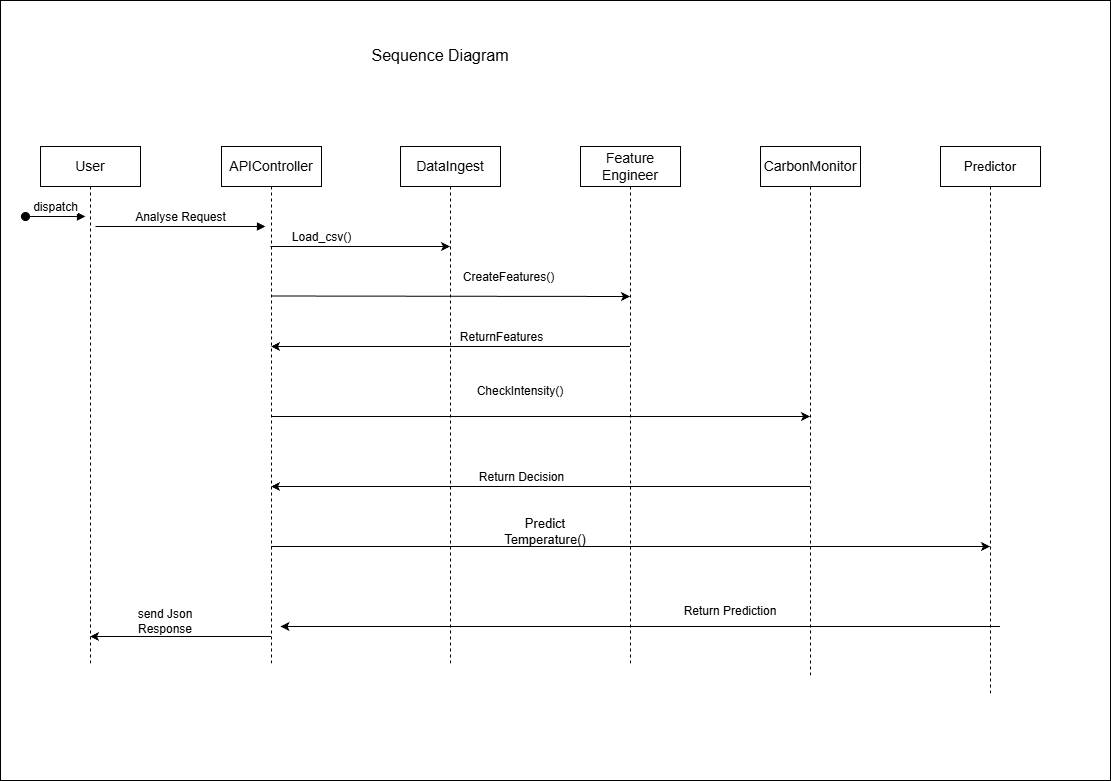

The diagram above was exported from draw.io. Its source (the exported page's mxGraphModel, read from the mxfile embedded in the PNG):
<mxGraphModel dx="1042" dy="721" grid="1" gridSize="10" guides="1" tooltips="1" connect="1" arrows="1" fold="1" page="1" pageScale="1" pageWidth="850" pageHeight="1100" math="0" shadow="0">
  <root>
    <mxCell id="0" />
    <mxCell id="1" parent="0" />
    <mxCell id="HKN_KWzQCDaC9NNu6AiI-47" parent="1" style="rounded=0;whiteSpace=wrap;html=1;" value="" vertex="1">
      <mxGeometry height="780" width="1110" y="20" as="geometry" />
    </mxCell>
    <mxCell id="HKN_KWzQCDaC9NNu6AiI-46" connectable="0" parent="1" style="group" value="" vertex="1">
      <mxGeometry height="550" width="1000" x="40" y="166" as="geometry" />
    </mxCell>
    <mxCell id="aM9ryv3xv72pqoxQDRHE-1" parent="HKN_KWzQCDaC9NNu6AiI-46" style="shape=umlLifeline;perimeter=lifelinePerimeter;whiteSpace=wrap;html=1;container=0;dropTarget=0;collapsible=0;recursiveResize=0;outlineConnect=0;portConstraint=eastwest;newEdgeStyle={&quot;edgeStyle&quot;:&quot;elbowEdgeStyle&quot;,&quot;elbow&quot;:&quot;vertical&quot;,&quot;curved&quot;:0,&quot;rounded&quot;:0};" value="&lt;font style=&quot;font-size: 14px;&quot;&gt;User&lt;/font&gt;" vertex="1">
      <mxGeometry height="520" width="100" as="geometry" />
    </mxCell>
    <mxCell id="aM9ryv3xv72pqoxQDRHE-3" edge="1" parent="aM9ryv3xv72pqoxQDRHE-1" style="html=1;verticalAlign=bottom;startArrow=oval;endArrow=block;startSize=8;edgeStyle=elbowEdgeStyle;elbow=horizontal;curved=0;rounded=0;" value="&lt;font style=&quot;font-size: 12px;&quot;&gt;dispatch&lt;/font&gt;">
      <mxGeometry relative="1" as="geometry">
        <mxPoint x="-15" y="70" as="sourcePoint" />
        <mxPoint x="45" y="70" as="targetPoint" />
      </mxGeometry>
    </mxCell>
    <mxCell id="HKN_KWzQCDaC9NNu6AiI-4" edge="1" parent="HKN_KWzQCDaC9NNu6AiI-46" style="edgeStyle=elbowEdgeStyle;rounded=0;orthogonalLoop=1;jettySize=auto;html=1;elbow=vertical;curved=0;" target="HKN_KWzQCDaC9NNu6AiI-3" value="">
      <mxGeometry relative="1" as="geometry">
        <Array as="points" />
        <mxPoint x="230" y="100" as="sourcePoint" />
        <mxPoint x="330" y="160" as="targetPoint" />
      </mxGeometry>
    </mxCell>
    <mxCell id="HKN_KWzQCDaC9NNu6AiI-5" connectable="0" parent="HKN_KWzQCDaC9NNu6AiI-4" style="edgeLabel;html=1;align=center;verticalAlign=middle;resizable=0;points=[];" value="&lt;font style=&quot;font-size: 12px;&quot;&gt;Load_csv()&lt;/font&gt;" vertex="1">
      <mxGeometry relative="1" x="-0.4949" y="2" as="geometry">
        <mxPoint x="5" y="-8" as="offset" />
      </mxGeometry>
    </mxCell>
    <mxCell id="HKN_KWzQCDaC9NNu6AiI-24" edge="1" parent="HKN_KWzQCDaC9NNu6AiI-46" style="edgeStyle=elbowEdgeStyle;rounded=0;orthogonalLoop=1;jettySize=auto;html=1;elbow=vertical;curved=0;" value="">
      <mxGeometry relative="1" as="geometry">
        <mxPoint x="230.5" y="149.5" as="sourcePoint" />
        <mxPoint x="589.5" y="149.5" as="targetPoint" />
      </mxGeometry>
    </mxCell>
    <mxCell id="HKN_KWzQCDaC9NNu6AiI-25" connectable="0" parent="HKN_KWzQCDaC9NNu6AiI-24" style="edgeLabel;html=1;align=center;verticalAlign=middle;resizable=0;points=[];" value="&lt;font style=&quot;font-size: 12px;&quot;&gt;CreateFeatures()&lt;/font&gt;" vertex="1">
      <mxGeometry relative="1" x="0.3167" y="2" as="geometry">
        <mxPoint y="-18" as="offset" />
      </mxGeometry>
    </mxCell>
    <mxCell id="HKN_KWzQCDaC9NNu6AiI-31" edge="1" parent="HKN_KWzQCDaC9NNu6AiI-46" source="aM9ryv3xv72pqoxQDRHE-5" style="edgeStyle=elbowEdgeStyle;rounded=0;orthogonalLoop=1;jettySize=auto;html=1;elbow=vertical;curved=0;" value="">
      <mxGeometry relative="1" as="geometry">
        <Array as="points">
          <mxPoint x="280" y="270" />
        </Array>
        <mxPoint x="230.5" y="250" as="sourcePoint" />
        <mxPoint x="769.5" y="270" as="targetPoint" />
      </mxGeometry>
    </mxCell>
    <mxCell id="HKN_KWzQCDaC9NNu6AiI-36" edge="1" parent="HKN_KWzQCDaC9NNu6AiI-46" style="edgeStyle=elbowEdgeStyle;rounded=0;orthogonalLoop=1;jettySize=auto;html=1;elbow=vertical;curved=0;" target="HKN_KWzQCDaC9NNu6AiI-12" value="">
      <mxGeometry relative="1" as="geometry">
        <Array as="points">
          <mxPoint x="320" y="400" />
        </Array>
        <mxPoint x="230.5" y="400" as="sourcePoint" />
        <mxPoint x="940" y="400" as="targetPoint" />
      </mxGeometry>
    </mxCell>
    <mxCell id="HKN_KWzQCDaC9NNu6AiI-44" edge="1" parent="HKN_KWzQCDaC9NNu6AiI-46" source="aM9ryv3xv72pqoxQDRHE-5" style="edgeStyle=elbowEdgeStyle;rounded=0;orthogonalLoop=1;jettySize=auto;html=1;elbow=vertical;curved=0;" target="aM9ryv3xv72pqoxQDRHE-1" value="">
      <mxGeometry relative="1" as="geometry">
        <Array as="points">
          <mxPoint x="120" y="490" />
        </Array>
      </mxGeometry>
    </mxCell>
    <mxCell id="aM9ryv3xv72pqoxQDRHE-5" parent="HKN_KWzQCDaC9NNu6AiI-46" style="shape=umlLifeline;perimeter=lifelinePerimeter;whiteSpace=wrap;html=1;container=0;dropTarget=0;collapsible=0;recursiveResize=0;outlineConnect=0;portConstraint=eastwest;newEdgeStyle={&quot;edgeStyle&quot;:&quot;elbowEdgeStyle&quot;,&quot;elbow&quot;:&quot;vertical&quot;,&quot;curved&quot;:0,&quot;rounded&quot;:0};strokeColor=default;" value="&lt;font style=&quot;font-size: 14px;&quot;&gt;APIController&lt;/font&gt;" vertex="1">
      <mxGeometry height="520" width="100" x="181" as="geometry" />
    </mxCell>
    <mxCell id="aM9ryv3xv72pqoxQDRHE-7" edge="1" parent="HKN_KWzQCDaC9NNu6AiI-46" style="html=1;verticalAlign=bottom;endArrow=block;edgeStyle=elbowEdgeStyle;elbow=horizontal;curved=0;rounded=0;" value="&lt;font style=&quot;font-size: 12px;&quot;&gt;Analyse Request&lt;/font&gt;">
      <mxGeometry relative="1" as="geometry">
        <Array as="points">
          <mxPoint x="140" y="80" />
        </Array>
        <mxPoint x="55" y="80" as="sourcePoint" />
        <mxPoint x="225" y="80" as="targetPoint" />
      </mxGeometry>
    </mxCell>
    <mxCell id="HKN_KWzQCDaC9NNu6AiI-1" parent="HKN_KWzQCDaC9NNu6AiI-46" style="rounded=0;whiteSpace=wrap;html=1;" value="DataIngest" vertex="1">
      <mxGeometry height="40" width="100" x="360" as="geometry" />
    </mxCell>
    <mxCell id="HKN_KWzQCDaC9NNu6AiI-3" parent="HKN_KWzQCDaC9NNu6AiI-46" style="shape=umlLifeline;perimeter=lifelinePerimeter;whiteSpace=wrap;html=1;container=0;dropTarget=0;collapsible=0;recursiveResize=0;outlineConnect=0;portConstraint=eastwest;newEdgeStyle={&quot;edgeStyle&quot;:&quot;elbowEdgeStyle&quot;,&quot;elbow&quot;:&quot;vertical&quot;,&quot;curved&quot;:0,&quot;rounded&quot;:0};" value="&lt;font style=&quot;font-size: 14px;&quot;&gt;DataIngest&lt;/font&gt;" vertex="1">
      <mxGeometry height="520" width="100" x="360" as="geometry" />
    </mxCell>
    <mxCell id="HKN_KWzQCDaC9NNu6AiI-28" edge="1" parent="HKN_KWzQCDaC9NNu6AiI-46" style="edgeStyle=elbowEdgeStyle;rounded=0;orthogonalLoop=1;jettySize=auto;html=1;elbow=vertical;curved=0;" target="aM9ryv3xv72pqoxQDRHE-5" value="">
      <mxGeometry relative="1" as="geometry">
        <mxPoint x="589.5" y="200" as="sourcePoint" />
        <mxPoint x="409.5" y="200" as="targetPoint" />
      </mxGeometry>
    </mxCell>
    <mxCell id="HKN_KWzQCDaC9NNu6AiI-29" connectable="0" parent="HKN_KWzQCDaC9NNu6AiI-28" style="edgeLabel;html=1;align=center;verticalAlign=middle;resizable=0;points=[];" value="&lt;font style=&quot;font-size: 12px;&quot;&gt;ReturnFeatures&lt;/font&gt;" vertex="1">
      <mxGeometry relative="1" x="0.1281" as="geometry">
        <mxPoint x="73" y="-10" as="offset" />
      </mxGeometry>
    </mxCell>
    <mxCell id="HKN_KWzQCDaC9NNu6AiI-8" parent="HKN_KWzQCDaC9NNu6AiI-46" style="shape=umlLifeline;perimeter=lifelinePerimeter;whiteSpace=wrap;html=1;container=0;dropTarget=0;collapsible=0;recursiveResize=0;outlineConnect=0;portConstraint=eastwest;newEdgeStyle={&quot;edgeStyle&quot;:&quot;elbowEdgeStyle&quot;,&quot;elbow&quot;:&quot;vertical&quot;,&quot;curved&quot;:0,&quot;rounded&quot;:0};" value="&lt;font style=&quot;font-size: 14px;&quot;&gt;Feature Engineer&lt;/font&gt;" vertex="1">
      <mxGeometry height="520" width="100" x="540" as="geometry" />
    </mxCell>
    <mxCell id="HKN_KWzQCDaC9NNu6AiI-13" edge="1" parent="HKN_KWzQCDaC9NNu6AiI-46" style="edgeStyle=elbowEdgeStyle;rounded=0;orthogonalLoop=1;jettySize=auto;html=1;elbow=vertical;curved=0;" value="">
      <mxGeometry relative="1" as="geometry">
        <Array as="points">
          <mxPoint x="959.5" y="480" />
        </Array>
        <mxPoint x="779" y="480" as="sourcePoint" />
        <mxPoint x="240" y="480" as="targetPoint" />
      </mxGeometry>
    </mxCell>
    <mxCell id="HKN_KWzQCDaC9NNu6AiI-33" edge="1" parent="HKN_KWzQCDaC9NNu6AiI-46" style="edgeStyle=elbowEdgeStyle;rounded=0;orthogonalLoop=1;jettySize=auto;html=1;elbow=vertical;curved=0;" value="">
      <mxGeometry relative="1" as="geometry">
        <Array as="points">
          <mxPoint x="630" y="340" />
        </Array>
        <mxPoint x="769.5" y="340" as="sourcePoint" />
        <mxPoint x="230.5" y="340" as="targetPoint" />
      </mxGeometry>
    </mxCell>
    <mxCell id="HKN_KWzQCDaC9NNu6AiI-35" connectable="0" parent="HKN_KWzQCDaC9NNu6AiI-33" style="edgeLabel;html=1;align=center;verticalAlign=middle;resizable=0;points=[];fontSize=12;" value="Return Decision" vertex="1">
      <mxGeometry relative="1" x="0.0928" y="-5" as="geometry">
        <mxPoint x="6" y="-5" as="offset" />
      </mxGeometry>
    </mxCell>
    <mxCell id="HKN_KWzQCDaC9NNu6AiI-10" parent="HKN_KWzQCDaC9NNu6AiI-46" style="shape=umlLifeline;perimeter=lifelinePerimeter;whiteSpace=wrap;html=1;container=0;dropTarget=0;collapsible=0;recursiveResize=0;outlineConnect=0;portConstraint=eastwest;newEdgeStyle={&quot;edgeStyle&quot;:&quot;elbowEdgeStyle&quot;,&quot;elbow&quot;:&quot;vertical&quot;,&quot;curved&quot;:0,&quot;rounded&quot;:0};" value="&lt;font style=&quot;font-size: 14px;&quot;&gt;CarbonMonitor&lt;/font&gt;" vertex="1">
      <mxGeometry height="530" width="100" x="720" as="geometry" />
    </mxCell>
    <mxCell id="HKN_KWzQCDaC9NNu6AiI-12" parent="HKN_KWzQCDaC9NNu6AiI-46" style="shape=umlLifeline;perimeter=lifelinePerimeter;whiteSpace=wrap;html=1;container=0;dropTarget=0;collapsible=0;recursiveResize=0;outlineConnect=0;portConstraint=eastwest;newEdgeStyle={&quot;edgeStyle&quot;:&quot;elbowEdgeStyle&quot;,&quot;elbow&quot;:&quot;vertical&quot;,&quot;curved&quot;:0,&quot;rounded&quot;:0};" value="&lt;font style=&quot;font-size: 13px;&quot;&gt;Predictor&lt;/font&gt;" vertex="1">
      <mxGeometry height="550" width="100" x="900" as="geometry" />
    </mxCell>
    <mxCell id="HKN_KWzQCDaC9NNu6AiI-32" parent="HKN_KWzQCDaC9NNu6AiI-46" style="text;html=1;whiteSpace=wrap;strokeColor=none;fillColor=none;align=center;verticalAlign=middle;rounded=0;" value="CheckIntensity()" vertex="1">
      <mxGeometry height="30" width="60" x="450" y="230" as="geometry" />
    </mxCell>
    <mxCell id="HKN_KWzQCDaC9NNu6AiI-38" parent="HKN_KWzQCDaC9NNu6AiI-46" style="text;html=1;whiteSpace=wrap;strokeColor=none;fillColor=none;align=center;verticalAlign=middle;rounded=0;" value="&lt;font style=&quot;font-size: 13px;&quot;&gt;Predict Temperature()&lt;/font&gt;" vertex="1">
      <mxGeometry height="30" width="90" x="460" y="370" as="geometry" />
    </mxCell>
    <mxCell id="HKN_KWzQCDaC9NNu6AiI-39" parent="HKN_KWzQCDaC9NNu6AiI-46" style="text;html=1;whiteSpace=wrap;strokeColor=none;fillColor=none;align=center;verticalAlign=middle;rounded=0;" value="Return Prediction" vertex="1">
      <mxGeometry height="30" width="100" x="640" y="450" as="geometry" />
    </mxCell>
    <mxCell id="HKN_KWzQCDaC9NNu6AiI-45" parent="HKN_KWzQCDaC9NNu6AiI-46" style="text;html=1;whiteSpace=wrap;strokeColor=none;fillColor=none;align=center;verticalAlign=middle;rounded=0;" value="send Json Response" vertex="1">
      <mxGeometry height="30" width="70" x="90" y="460" as="geometry" />
    </mxCell>
    <mxCell id="HKN_KWzQCDaC9NNu6AiI-48" parent="1" style="text;html=1;whiteSpace=wrap;strokeColor=none;fillColor=none;align=center;verticalAlign=middle;rounded=0;" value="&lt;font style=&quot;font-size: 16px;&quot;&gt;Sequence Diagram&lt;/font&gt;" vertex="1">
      <mxGeometry height="50" width="540" x="170" y="50" as="geometry" />
    </mxCell>
  </root>
</mxGraphModel>